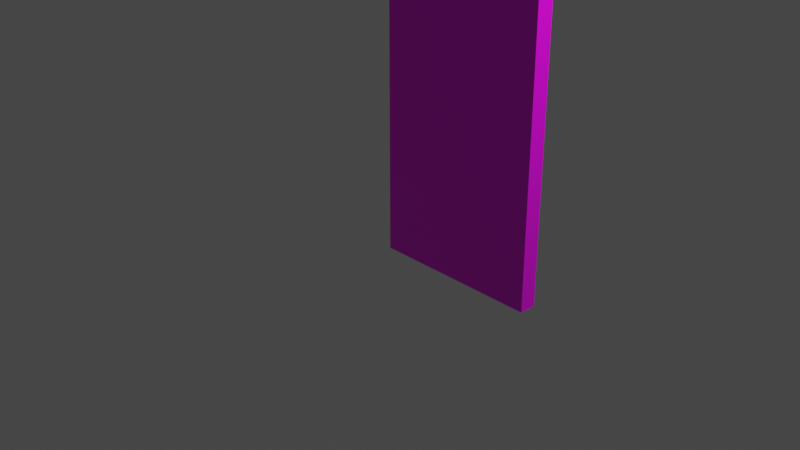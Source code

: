 # Source: real_elevators_elevator_doors_closed.blend  (saved by Blender 2.82.7; exported with 4.5.12 LTS)
import bpy
from mathutils import Matrix  # noqa: F401  (used for matrix-valued properties, if any)

bpy.ops.wm.read_factory_settings(use_empty=True)
scene = bpy.context.scene
scene.name = 'Scene'

# ---- collections
col_collection = bpy.data.collections.new('Collection'); scene.collection.children.link(col_collection)

# ---- images (referenced by path relative to the original .blend; pixels are not part of the script)
import os
ASSET_DIR = os.environ.get("B2B_ASSET_DIR", "")  # directory of the original .blend (textures are referenced by path, not embedded)
HERE = os.path.dirname(os.path.abspath(__file__))  # packed textures are extracted next to this script under _unpacked/

def load_image(name, relpath, width, height, colorspace="sRGB"):
    """Load a texture the original file referenced (path relative to the .blend, or extracted next to this script)."""
    p = next((c for c in (os.path.join(HERE, relpath), os.path.join(ASSET_DIR, relpath)) if relpath and os.path.exists(c)), "")
    if p:
        img = bpy.data.images.load(p, check_existing=True)
        img.name = name
    else:  # same state as the original file: an image datablock whose file is absent (Cycles renders it pink)
        img = bpy.data.images.new(name, width, height)
        img.source = "FILE"
        img.filepath = "//" + (relpath or name)
    img.colorspace_settings.name = colorspace
    return img
img_real_elevators_outer_doors_png = load_image('real_elevators_outer_doors.png', 'real_elevators_outer_doors.png', 1024, 1024, 'sRGB')

# ---- materials (node trees are filled in below, after node groups)
mat_material = bpy.data.materials.new('Material')
mat_material.alpha_threshold = 0.0
mat_material.use_transparent_shadow = False
mat_material.line_color = (0.0, 0.0, 0.0, 1.0)

# ---- material node trees
mat_material.use_nodes = True; mat_material.node_tree.nodes.clear()
_N = mat_material.node_tree.nodes; _L = mat_material.node_tree.links
n0 = _N.new('ShaderNodeOutputMaterial'); n0.name = 'Material Output'; n0.location = (300, 300)
n1 = _N.new('ShaderNodeBsdfPrincipled'); n1.name = 'Principled BSDF'; n1.location = (10, 300)
n1.distribution = 'GGX'
n1.subsurface_method = 'BURLEY'
n1.inputs[2].default_value = 0.4
n1.inputs[3].default_value = 1.45
n1.inputs[27].default_value = (0.0, 0.0, 0.0, 1.0)
n1.inputs[28].default_value = 1.0
n2 = _N.new('ShaderNodeTexImage'); n2.name = 'Image Texture'; n2.location = (-280, 280)
n2.image = img_real_elevators_outer_doors_png
n2.interpolation = 'Closest'
_L.new(n1.outputs[0], n0.inputs[0])
_L.new(n2.outputs[0], n1.inputs[0])
n0.is_active_output = True

# ---- world
world_world = bpy.data.worlds.new('World'); scene.world = world_world
world_world.use_nodes = True; world_world.node_tree.nodes.clear()
_N = world_world.node_tree.nodes; _L = world_world.node_tree.links
n0 = _N.new('ShaderNodeOutputWorld'); n0.name = 'World Output'; n0.location = (300, 300)
n1 = _N.new('ShaderNodeBackground'); n1.name = 'Background'; n1.location = (10, 300)
n1.inputs[0].default_value = (0.05088, 0.05088, 0.05088, 1.0)
_L.new(n1.outputs[0], n0.inputs[0])
n0.is_active_output = True
world_world.color = (0.05088, 0.05088, 0.05088)
world_world.use_sun_shadow = False
world_world.sun_shadow_jitter_overblur = 0.0

# ---- cameras
cam_camera = bpy.data.cameras.new('Camera')
cam_camera.clip_end = 100.0
cam_camera.ortho_scale = 7.314

# ---- lights
light_light = bpy.data.lights.new('Light', 'POINT')
light_light.transmission_factor = 0.0
light_light.energy = 1000.0
light_light.shadow_soft_size = 0.1
light_light.shadow_maximum_resolution = 0.006
light_light.use_absolute_resolution = True

# ---- meshes
me_cube = bpy.data.meshes.new('Cube')
me_cube.from_pydata([(0.1, 0.0, 3.0), (0.1, 0.0, -1.0), (0.1, -1.0, 3.0), (0.1, -1.0, -1.0), (-0.1, 0.0, 3.0), (-0.1, 0.0, -1.0), (-0.1, -1.0, 3.0), (-0.1, -1.0, -1.0), (0.1, 0.0, 3.0), (0.1, 0.0, -1.0), (0.1, 1.0, 3.0), (0.1, 1.0, -1.0), (-0.1, 0.0, 3.0), (-0.1, 0.0, -1.0), (-0.1, 1.0, 3.0), (-0.1, 1.0, -1.0)], [], [(0, 4, 6, 2), (3, 2, 6, 7), (7, 6, 4, 5), (5, 1, 3, 7), (1, 0, 2, 3), (5, 4, 0, 1), (8, 12, 14, 10), (11, 10, 14, 15), (15, 14, 12, 13), (13, 9, 11, 15), (9, 8, 10, 11), (13, 12, 8, 9)])
_uv = me_cube.uv_layers.new(name='UVMap')
_uv.uv.foreach_set('vector', [0.7021, 0.6444, 0.7645, 0.6444, 0.7645, 0.821, 0.7021, 0.821, 0.8126, 0.8019, 0.8126, 0.09579, 0.875, 0.09579, 0.875, 0.8019, 0.1883, 0.9996, 0.1883, -1.916e-05, 0.4377, -1.91e-05, 0.4377, 0.9996, 0.7645, 0.821, 0.7021, 0.821, 0.7021, 0.6444, 0.7645, 0.6444, 0.1883, 0.9996, 0.1883, -1.916e-05, 0.4377, -1.916e-05, 0.4377, 0.9996, 0.6571, 0.0001115, 0.6571, 0.9064, 0.5628, 0.9064, 0.5628, 0.0001115, 0.7021, 0.6444, 0.7645, 0.6444, 0.7645, 0.821, 0.7021, 0.821, 0.8126, 0.8019, 0.8126, 0.09579, 0.875, 0.09579, 0.875, 0.8019, 0.1883, 0.9996, 0.1883, -1.916e-05, 0.4377, -1.91e-05, 0.4377, 0.9996, 0.7645, 0.821, 0.7021, 0.821, 0.7021, 0.6444, 0.7645, 0.6444, 0.1877, 0.9996, 0.1877, -1.916e-05, 0.4371, -1.904e-05, 0.4371, 0.9996, 0.6571, 0.0001115, 0.6571, 0.9064, 0.5628, 0.9064, 0.5628, 0.0001115])
me_cube.materials.append(mat_material)
me_cube.use_remesh_preserve_volume = False
me_cube.use_remesh_preserve_attributes = False
me_cube.use_mirror_vertex_groups = False
me_cube.update()

# ---- objects
ob_cube = bpy.data.objects.new('Cube', me_cube)
ob_light = bpy.data.objects.new('Light', light_light)
ob_camera = bpy.data.objects.new('Camera', cam_camera)

# ---- transforms, parenting, visibility, modifiers, constraints
ob_cube.location = (0.0, 0.9, 0.0)
ob_cube.rotation_euler = (0.0, -0.0, -1.571)
ob_cube.lock_rotations_4d = False
ob_cube.empty_display_type = 'ARROWS'
ob_cube.lineart.crease_threshold = 0.0
ob_light.location = (4.076, 1.005, 5.904)
ob_light.rotation_euler = (0.6503, 0.05522, 1.866)
ob_light.lock_rotations_4d = False
ob_light.empty_display_type = 'ARROWS'
ob_light.color = (0.0, 0.0, 0.0, 0.0)
ob_light.lineart.crease_threshold = 0.0
ob_camera.location = (7.359, -6.926, 4.958)
ob_camera.rotation_euler = (1.109, 0.0, 0.8149)
ob_camera.lock_rotations_4d = False
ob_camera.empty_display_type = 'ARROWS'
ob_camera.color = (0.0, 0.0, 0.0, 0.0)
ob_camera.display_type = 'WIRE'
ob_camera.lineart.crease_threshold = 0.0

# ---- collection membership
col_collection.objects.link(ob_cube)
col_collection.objects.link(ob_light)
col_collection.objects.link(ob_camera)

# ---- scene / render settings (as saved in the file)
scene.camera = ob_camera
scene.frame_start = 1; scene.frame_end = 250; scene.frame_set(1)
scene.render.engine = 'BLENDER_EEVEE_NEXT'
scene.cycles.use_denoising = False
scene.cycles.samples = 128
scene.cycles.sampling_pattern = 'TABULATED_SOBOL'
scene.cycles.use_adaptive_sampling = False
scene.cycles.use_light_tree = False
scene.view_settings.view_transform = 'Filmic'
bpy.context.view_layer.update()
